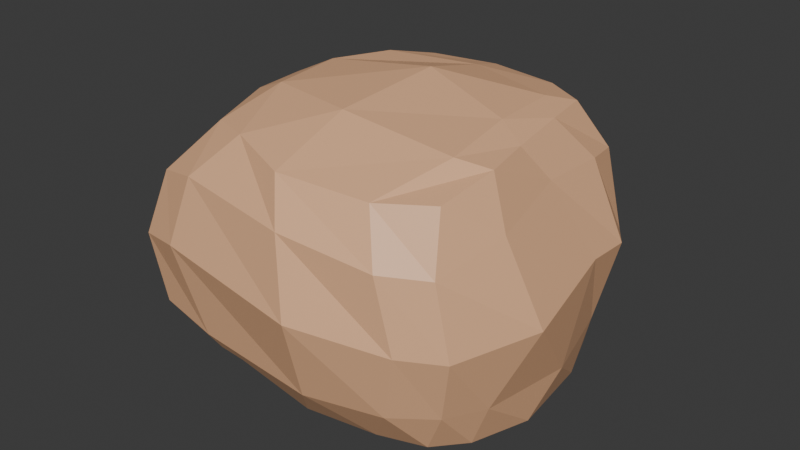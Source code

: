 # Source: Dough.blend  (saved by Blender 4.1.23; exported with 4.5.12 LTS)
import bpy
from mathutils import Matrix  # noqa: F401  (used for matrix-valued properties, if any)

bpy.ops.wm.read_factory_settings(use_empty=True)
scene = bpy.context.scene
scene.name = 'Scene'

# ---- materials (node trees are filled in below, after node groups)
mat_material_001 = bpy.data.materials.new('Material.001')
mat_material_001.use_transparent_shadow = False

# ---- material node trees
mat_material_001.use_nodes = True; mat_material_001.node_tree.nodes.clear()
_N = mat_material_001.node_tree.nodes; _L = mat_material_001.node_tree.links
n0 = _N.new('ShaderNodeBsdfPrincipled'); n0.name = 'Principled BSDF'; n0.location = (10, 300)
n0.inputs[0].default_value = (0.8631, 0.4851, 0.2705, 1.0)
n1 = _N.new('ShaderNodeOutputMaterial'); n1.name = 'Material Output'; n1.location = (300, 300)
_L.new(n0.outputs[0], n1.inputs[0])
n1.is_active_output = True

# ---- world
world_world = bpy.data.worlds.new('World'); scene.world = world_world
world_world.use_nodes = True; world_world.node_tree.nodes.clear()
_N = world_world.node_tree.nodes; _L = world_world.node_tree.links
n0 = _N.new('ShaderNodeOutputWorld'); n0.name = 'World Output'; n0.location = (300, 300)
n1 = _N.new('ShaderNodeBackground'); n1.name = 'Background'; n1.location = (10, 300)
n1.inputs[0].default_value = (0.05088, 0.05088, 0.05088, 1.0)
_L.new(n1.outputs[0], n0.inputs[0])
n0.is_active_output = True
world_world.color = (0.05088, 0.05088, 0.05088)
world_world.use_sun_shadow = False
world_world.sun_shadow_jitter_overblur = 0.0

# ---- meshes
me_cube_001 = bpy.data.meshes.new('Cube.001')
me_cube_001.from_pydata([(-0.7845, -0.8703, -0.9029), (-0.7046, -0.8032, 0.9388), (-0.8935, 0.6283, -1.025), (-0.6976, 0.6562, 0.9406), (0.8371, -0.811, -0.9155), (0.8984, -0.8106, 0.8813), (0.8757, 0.787, -1.007), (0.7264, 0.7213, 0.9641), (-1.096, 0.01541, -1.041), (-1.054, -1.136, 0.09173), (-0.9189, 0.0382, 0.9562), (-1.049, 0.8952, 0.1868), (0.02159, 1.015, -1.007), (-0.02549, 0.9504, 0.966), (1.011, 0.8692, -0.01276), (1.076, -0.1618, -1.007), (0.8583, -0.06403, 0.9617), (1.079, -0.9477, -0.06377), (0.08195, -0.9883, -0.9064), (0.0193, -1.085, 0.9157), (0.04354, 0.1845, 1.203), (0.233, -0.05134, -1.153), (0.2701, -1.335, 0.06262), (1.183, 0.2801, 0.09897), (0.1723, 1.314, 0.2694), (-1.348, 0.2506, 0.2964), (-1.04, -0.03867, -0.9878), (-1.04, -1.039, 0.01225), (-0.04017, 0.9613, -0.9878), (-0.04017, 0.9613, 1.012), (0.9598, -0.03867, -0.9878), (-0.04017, -0.03867, 1.012), (-0.04017, -0.03867, -0.9878), (-0.04017, -1.039, 0.01225), (0.9598, -0.03867, 0.01225), (-0.04017, 0.9613, 0.01225), (-1.04, -0.03867, 0.01225), (-0.9362, -0.5018, -1.002), (-0.978, -1.013, 0.5594), (-0.8177, 0.365, 0.9686), (-1.069, 0.872, -0.4432), (-0.5017, 0.8556, -1.016), (0.4546, 0.8718, 0.9674), (0.9073, 0.8637, -0.5648), (1.001, 0.4356, -1.019), (0.9298, -0.4092, 0.9602), (0.9693, -0.8618, -0.5825), (0.5386, -0.9031, -0.9223), (-0.4102, -0.927, 0.9707), (-1.026, 0.3827, -1.039), (-0.9739, -1.097, -0.4515), (-0.8522, -0.3508, 0.9772), (-0.8814, 0.7834, 0.6538), (0.566, 0.9419, -1.009), (-0.4257, 0.8194, 0.9906), (0.8844, 0.8697, 0.5991), (0.98, -0.5899, -0.952), (0.7897, 0.3771, 0.9749), (0.9861, -0.9596, 0.4862), (-0.3327, -0.8823, -0.9356), (0.5921, -0.9949, 0.8729), (0.009935, -0.5463, 1.133), (0.02327, 0.6741, 1.06), (0.6738, 0.02353, 1.059), (-0.699, 0.136, 1.086), (0.2063, -0.6917, -1.024), (0.1078, 0.6635, -1.079), (-0.6265, 0.01976, -1.123), (0.8934, -0.3148, -1.033), (-0.72, -1.24, 0.1738), (0.8436, -1.122, -0.03091), (0.2268, -1.165, -0.5971), (0.1571, -1.239, 0.6211), (1.289, -0.4104, -0.0289), (1.16, 0.626, 0.05057), (1.162, 0.03555, -0.6425), (0.9607, 0.1029, 0.6873), (0.785, 1.078, 0.1147), (-0.7057, 1.099, 0.286), (0.1487, 1.231, -0.4543), (0.08655, 1.181, 0.7247), (-1.192, 0.6601, 0.2456), (-1.224, -0.5134, 0.2788), (-1.348, 0.1828, -0.4427), (-1.138, 0.1519, 0.7155), (-1.04, -0.03867, -0.9878), (-1.04, -1.039, 0.01225), (-0.04017, 0.9613, -0.9878), (-0.04017, 0.9613, 1.012), (0.9598, -0.03867, -0.9878), (-0.04017, -0.03867, 1.012), (-0.04017, -0.03867, -0.9878), (-0.04017, -1.039, 0.01225), (0.9598, -0.03867, 0.01225), (-0.04017, 0.9613, 0.01225), (-1.04, -0.03867, 0.01225), (-1.126, -0.4417, 0.6782), (-1.133, -0.6788, -0.458), (-1.21, 0.6405, -0.4451), (-0.5737, 0.9865, 0.7247), (-0.6937, 1.081, -0.3982), (0.7138, 1.04, -0.5339), (0.9611, 0.5695, 0.6612), (1.043, 0.5532, -0.5912), (1.083, -0.5847, -0.6195), (0.7422, -1.147, 0.5247), (0.7238, -1.05, -0.5799), (-0.5572, -1.152, -0.5127), (0.7633, 0.5805, -1.042), (-0.6092, 0.5674, -1.062), (-0.4844, -0.5832, -1.041), (-0.5693, 0.5396, 1.062), (0.6169, 0.547, 1.029), (0.75, -0.5148, 1.026), (-0.6207, -0.3918, 1.097), (0.7403, -0.7929, -0.9361), (-0.6496, -1.119, 0.6634), (1.075, -0.4875, 0.6038), (0.6195, 1.049, 0.6659), (-1.014, 0.5285, 0.6976)], [(85, 26), (86, 27), (87, 28), (88, 29), (89, 30), (90, 31), (91, 32), (92, 33), (93, 34), (94, 35), (95, 36), (8, 85), (9, 86), (12, 87), (13, 88), (15, 89), (20, 90), (21, 91), (22, 92), (23, 93), (24, 94), (25, 95)], [(119, 39, 3, 52), (118, 42, 7, 55), (117, 45, 5, 58), (116, 48, 1, 38), (115, 56, 4, 47), (114, 51, 1, 48), (113, 61, 19, 60), (112, 62, 20, 63), (111, 39, 10, 64), (110, 65, 18, 59), (109, 66, 21, 67), (108, 44, 15, 68), (107, 69, 9, 50), (106, 70, 22, 71), (105, 60, 19, 72), (104, 73, 17, 46), (103, 74, 23, 75), (102, 57, 16, 76), (101, 77, 14, 43), (100, 78, 24, 79), (99, 54, 13, 80), (98, 81, 11, 40), (97, 82, 25, 83), (96, 51, 10, 84), (82, 96, 84, 25), (9, 38, 96, 82), (38, 1, 51, 96), (37, 97, 83, 8), (0, 50, 97, 37), (50, 9, 82, 97), (49, 98, 40, 2), (8, 83, 98, 49), (83, 25, 81, 98), (78, 99, 80, 24), (11, 52, 99, 78), (52, 3, 54, 99), (41, 100, 79, 12), (2, 40, 100, 41), (40, 11, 78, 100), (53, 101, 43, 6), (12, 79, 101, 53), (79, 24, 77, 101), (74, 102, 76, 23), (14, 55, 102, 74), (55, 7, 57, 102), (44, 103, 75, 15), (6, 43, 103, 44), (43, 14, 74, 103), (56, 104, 46, 4), (15, 75, 104, 56), (75, 23, 73, 104), (70, 105, 72, 22), (17, 58, 105, 70), (58, 5, 60, 105), (47, 106, 71, 18), (4, 46, 106, 47), (46, 17, 70, 106), (59, 107, 50, 0), (18, 71, 107, 59), (71, 22, 69, 107), (66, 108, 68, 21), (12, 53, 108, 66), (53, 6, 44, 108), (49, 109, 67, 8), (2, 41, 109, 49), (41, 12, 66, 109), (37, 110, 59, 0), (8, 67, 110, 37), (67, 21, 65, 110), (62, 111, 64, 20), (13, 54, 111, 62), (54, 3, 39, 111), (57, 112, 63, 16), (7, 42, 112, 57), (42, 13, 62, 112), (45, 113, 60, 5), (16, 63, 113, 45), (63, 20, 61, 113), (61, 114, 48, 19), (20, 64, 114, 61), (64, 10, 51, 114), (65, 115, 47, 18), (21, 68, 115, 65), (68, 15, 56, 115), (69, 116, 38, 9), (22, 72, 116, 69), (72, 19, 48, 116), (73, 117, 58, 17), (23, 76, 117, 73), (76, 16, 45, 117), (77, 118, 55, 14), (24, 80, 118, 77), (80, 13, 42, 118), (81, 119, 52, 11), (25, 84, 119, 81), (84, 10, 39, 119)])
_uv = me_cube_001.uv_layers.new(name='UVMap')
_uv.uv.foreach_set('vector', [0.5625, 0.1875, 0.625, 0.1875, 0.625, 0.25, 0.5625, 0.25, 0.5625, 0.4375, 0.625, 0.4375, 0.625, 0.5, 0.5625, 0.5, 0.5625, 0.6875, 0.625, 0.6875, 0.625, 0.75, 0.5625, 0.75, 0.5625, 0.9375, 0.625, 0.9375, 0.625, 1.0, 0.5625, 1.0, 0.3125, 0.6875, 0.375, 0.6875, 0.375, 0.75, 0.3125, 0.75, 0.8125, 0.6875, 0.875, 0.6875, 0.875, 0.75, 0.8125, 0.75, 0.6875, 0.6875, 0.75, 0.6875, 0.75, 0.75, 0.6875, 0.75, 0.6875, 0.5625, 0.75, 0.5625, 0.75, 0.625, 0.6875, 0.625, 0.8125, 0.5625, 0.875, 0.5625, 0.875, 0.625, 0.8125, 0.625, 0.1875, 0.6875, 0.25, 0.6875, 0.25, 0.75, 0.1875, 0.75, 0.1875, 0.5625, 0.25, 0.5625, 0.25, 0.625, 0.1875, 0.625, 0.3125, 0.5625, 0.375, 0.5625, 0.375, 0.625, 0.3125, 0.625, 0.4375, 0.9375, 0.5, 0.9375, 0.5, 1.0, 0.4375, 1.0, 0.4375, 0.8125, 0.5, 0.8125, 0.5, 0.875, 0.4375, 0.875, 0.5625, 0.8125, 0.625, 0.8125, 0.625, 0.875, 0.5625, 0.875, 0.4375, 0.6875, 0.5, 0.6875, 0.5, 0.75, 0.4375, 0.75, 0.4375, 0.5625, 0.5, 0.5625, 0.5, 0.625, 0.4375, 0.625, 0.5625, 0.5625, 0.625, 0.5625, 0.625, 0.625, 0.5625, 0.625, 0.4375, 0.4375, 0.5, 0.4375, 0.5, 0.5, 0.4375, 0.5, 0.4375, 0.3125, 0.5, 0.3125, 0.5, 0.375, 0.4375, 0.375, 0.5625, 0.3125, 0.625, 0.3125, 0.625, 0.375, 0.5625, 0.375, 0.4375, 0.1875, 0.5, 0.1875, 0.5, 0.25, 0.4375, 0.25, 0.4375, 0.0625, 0.5, 0.0625, 0.5, 0.125, 0.4375, 0.125, 0.5625, 0.0625, 0.625, 0.0625, 0.625, 0.125, 0.5625, 0.125, 0.5, 0.0625, 0.5625, 0.0625, 0.5625, 0.125, 0.5, 0.125, 0.5, 0.0, 0.5625, 0.0, 0.5625, 0.0625, 0.5, 0.0625, 0.5625, 0.0, 0.625, 0.0, 0.625, 0.0625, 0.5625, 0.0625, 0.375, 0.0625, 0.4375, 0.0625, 0.4375, 0.125, 0.375, 0.125, 0.375, 0.0, 0.4375, 0.0, 0.4375, 0.0625, 0.375, 0.0625, 0.4375, 0.0, 0.5, 0.0, 0.5, 0.0625, 0.4375, 0.0625, 0.375, 0.1875, 0.4375, 0.1875, 0.4375, 0.25, 0.375, 0.25, 0.375, 0.125, 0.4375, 0.125, 0.4375, 0.1875, 0.375, 0.1875, 0.4375, 0.125, 0.5, 0.125, 0.5, 0.1875, 0.4375, 0.1875, 0.5, 0.3125, 0.5625, 0.3125, 0.5625, 0.375, 0.5, 0.375, 0.5, 0.25, 0.5625, 0.25, 0.5625, 0.3125, 0.5, 0.3125, 0.5625, 0.25, 0.625, 0.25, 0.625, 0.3125, 0.5625, 0.3125, 0.375, 0.3125, 0.4375, 0.3125, 0.4375, 0.375, 0.375, 0.375, 0.375, 0.25, 0.4375, 0.25, 0.4375, 0.3125, 0.375, 0.3125, 0.4375, 0.25, 0.5, 0.25, 0.5, 0.3125, 0.4375, 0.3125, 0.375, 0.4375, 0.4375, 0.4375, 0.4375, 0.5, 0.375, 0.5, 0.375, 0.375, 0.4375, 0.375, 0.4375, 0.4375, 0.375, 0.4375, 0.4375, 0.375, 0.5, 0.375, 0.5, 0.4375, 0.4375, 0.4375, 0.5, 0.5625, 0.5625, 0.5625, 0.5625, 0.625, 0.5, 0.625, 0.5, 0.5, 0.5625, 0.5, 0.5625, 0.5625, 0.5, 0.5625, 0.5625, 0.5, 0.625, 0.5, 0.625, 0.5625, 0.5625, 0.5625, 0.375, 0.5625, 0.4375, 0.5625, 0.4375, 0.625, 0.375, 0.625, 0.375, 0.5, 0.4375, 0.5, 0.4375, 0.5625, 0.375, 0.5625, 0.4375, 0.5, 0.5, 0.5, 0.5, 0.5625, 0.4375, 0.5625, 0.375, 0.6875, 0.4375, 0.6875, 0.4375, 0.75, 0.375, 0.75, 0.375, 0.625, 0.4375, 0.625, 0.4375, 0.6875, 0.375, 0.6875, 0.4375, 0.625, 0.5, 0.625, 0.5, 0.6875, 0.4375, 0.6875, 0.5, 0.8125, 0.5625, 0.8125, 0.5625, 0.875, 0.5, 0.875, 0.5, 0.75, 0.5625, 0.75, 0.5625, 0.8125, 0.5, 0.8125, 0.5625, 0.75, 0.625, 0.75, 0.625, 0.8125, 0.5625, 0.8125, 0.375, 0.8125, 0.4375, 0.8125, 0.4375, 0.875, 0.375, 0.875, 0.375, 0.75, 0.4375, 0.75, 0.4375, 0.8125, 0.375, 0.8125, 0.4375, 0.75, 0.5, 0.75, 0.5, 0.8125, 0.4375, 0.8125, 0.375, 0.9375, 0.4375, 0.9375, 0.4375, 1.0, 0.375, 1.0, 0.375, 0.875, 0.4375, 0.875, 0.4375, 0.9375, 0.375, 0.9375, 0.4375, 0.875, 0.5, 0.875, 0.5, 0.9375, 0.4375, 0.9375, 0.25, 0.5625, 0.3125, 0.5625, 0.3125, 0.625, 0.25, 0.625, 0.25, 0.5, 0.3125, 0.5, 0.3125, 0.5625, 0.25, 0.5625, 0.3125, 0.5, 0.375, 0.5, 0.375, 0.5625, 0.3125, 0.5625, 0.125, 0.5625, 0.1875, 0.5625, 0.1875, 0.625, 0.125, 0.625, 0.125, 0.5, 0.1875, 0.5, 0.1875, 0.5625, 0.125, 0.5625, 0.1875, 0.5, 0.25, 0.5, 0.25, 0.5625, 0.1875, 0.5625, 0.125, 0.6875, 0.1875, 0.6875, 0.1875, 0.75, 0.125, 0.75, 0.125, 0.625, 0.1875, 0.625, 0.1875, 0.6875, 0.125, 0.6875, 0.1875, 0.625, 0.25, 0.625, 0.25, 0.6875, 0.1875, 0.6875, 0.75, 0.5625, 0.8125, 0.5625, 0.8125, 0.625, 0.75, 0.625, 0.75, 0.5, 0.8125, 0.5, 0.8125, 0.5625, 0.75, 0.5625, 0.8125, 0.5, 0.875, 0.5, 0.875, 0.5625, 0.8125, 0.5625, 0.625, 0.5625, 0.6875, 0.5625, 0.6875, 0.625, 0.625, 0.625, 0.625, 0.5, 0.6875, 0.5, 0.6875, 0.5625, 0.625, 0.5625, 0.6875, 0.5, 0.75, 0.5, 0.75, 0.5625, 0.6875, 0.5625, 0.625, 0.6875, 0.6875, 0.6875, 0.6875, 0.75, 0.625, 0.75, 0.625, 0.625, 0.6875, 0.625, 0.6875, 0.6875, 0.625, 0.6875, 0.6875, 0.625, 0.75, 0.625, 0.75, 0.6875, 0.6875, 0.6875, 0.75, 0.6875, 0.8125, 0.6875, 0.8125, 0.75, 0.75, 0.75, 0.75, 0.625, 0.8125, 0.625, 0.8125, 0.6875, 0.75, 0.6875, 0.8125, 0.625, 0.875, 0.625, 0.875, 0.6875, 0.8125, 0.6875, 0.25, 0.6875, 0.3125, 0.6875, 0.3125, 0.75, 0.25, 0.75, 0.25, 0.625, 0.3125, 0.625, 0.3125, 0.6875, 0.25, 0.6875, 0.3125, 0.625, 0.375, 0.625, 0.375, 0.6875, 0.3125, 0.6875, 0.5, 0.9375, 0.5625, 0.9375, 0.5625, 1.0, 0.5, 1.0, 0.5, 0.875, 0.5625, 0.875, 0.5625, 0.9375, 0.5, 0.9375, 0.5625, 0.875, 0.625, 0.875, 0.625, 0.9375, 0.5625, 0.9375, 0.5, 0.6875, 0.5625, 0.6875, 0.5625, 0.75, 0.5, 0.75, 0.5, 0.625, 0.5625, 0.625, 0.5625, 0.6875, 0.5, 0.6875, 0.5625, 0.625, 0.625, 0.625, 0.625, 0.6875, 0.5625, 0.6875, 0.5, 0.4375, 0.5625, 0.4375, 0.5625, 0.5, 0.5, 0.5, 0.5, 0.375, 0.5625, 0.375, 0.5625, 0.4375, 0.5, 0.4375, 0.5625, 0.375, 0.625, 0.375, 0.625, 0.4375, 0.5625, 0.4375, 0.5, 0.1875, 0.5625, 0.1875, 0.5625, 0.25, 0.5, 0.25, 0.5, 0.125, 0.5625, 0.125, 0.5625, 0.1875, 0.5, 0.1875, 0.5625, 0.125, 0.625, 0.125, 0.625, 0.1875, 0.5625, 0.1875])
me_cube_001.materials.append(mat_material_001)
me_cube_001.update()

# ---- objects
ob_dough = bpy.data.objects.new('Dough', me_cube_001)

# ---- transforms, parenting, visibility, modifiers, constraints
ob_dough.location = (0.01873, 0.01803, 0.4697)
ob_dough.scale = (0.4663, 0.4663, 0.3928)

# ---- collection membership
scene.collection.objects.link(ob_dough)

# ---- scene / render settings (as saved in the file)
scene.frame_start = 1; scene.frame_end = 250; scene.frame_set(1)
scene.render.engine = 'BLENDER_EEVEE_NEXT'
scene.cycles.sampling_pattern = 'TABULATED_SOBOL'
scene.eevee.ray_tracing_options.trace_max_roughness = 0.0
bpy.context.view_layer.update()

# ---- added for rendering (the .blend has no active camera and no usable light): camera, sun
cam_auto = bpy.data.cameras.new('AutoCamera')
cam_auto.lens = 50.0
cam_auto.sensor_width = 36.0
cam_auto.clip_end = 1000.0
ob_auto_camera = bpy.data.objects.new('AutoCamera', cam_auto)
scene.collection.objects.link(ob_auto_camera)
ob_auto_camera.location = (1.83075, -2.17791, 1.94008)
ob_auto_camera.rotation_euler = (1.09748, -7.21219e-08, 0.694738)
scene.camera = ob_auto_camera
light_auto_sun = bpy.data.lights.new('AutoSun', 'SUN')
light_auto_sun.energy = 3.0
light_auto_sun.angle = 0.0523599
ob_auto_sun = bpy.data.objects.new('AutoSun', light_auto_sun)
scene.collection.objects.link(ob_auto_sun)
ob_auto_sun.rotation_euler = (0.872665, 0.174533, 0.523599)
bpy.context.view_layer.update()
